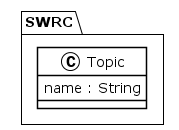

The diagram above was rendered by PlantUML. Its source (embedded in the PNG):
@startuml
!theme plain
package SWRC {
class Topic {
	 name : String
}
}
@enduml